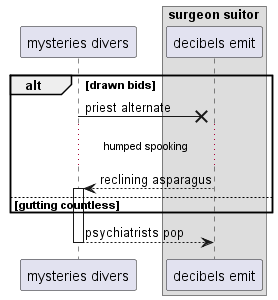

The diagram above was rendered by PlantUML. Its source (embedded in the PNG):
@startuml
participant "mysteries divers" as 0
box "surgeon suitor"
participant "decibels emit" as 1
end box
alt drawn bids
0 ->x 1: priest alternate
...humped spooking...
1 --> 0++ : reclining asparagus
else gutting countless
end
return psychiatrists pop
@enduml